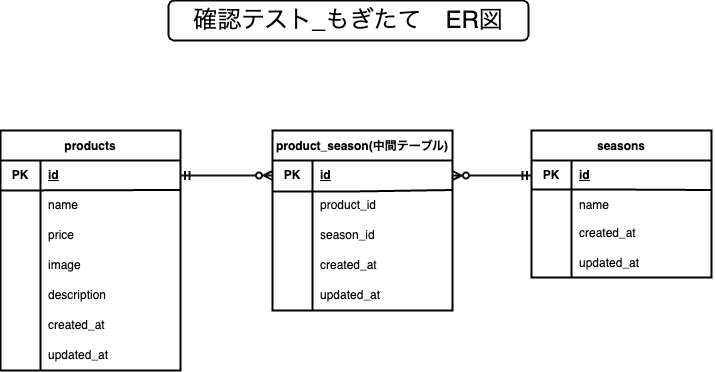

The diagram above was exported from draw.io. Its source (the exported page's mxGraphModel, read from the mxfile embedded in the PNG):
<mxGraphModel dx="928" dy="782" grid="1" gridSize="10" guides="0" tooltips="1" connect="1" arrows="0" fold="1" page="1" pageScale="1" pageWidth="827" pageHeight="1169" background="#ffffff" math="0" shadow="0">
  <root>
    <mxCell id="0" />
    <mxCell id="1" parent="0" />
    <mxCell id="12" value="products" style="shape=table;startSize=30;container=1;collapsible=0;childLayout=tableLayout;fixedRows=1;rowLines=0;fontStyle=1;strokeColor=#000000;strokeWidth=2;fontColor=#000000;fillColor=none;" parent="1" vertex="1">
      <mxGeometry x="70" y="290" width="180" height="240" as="geometry" />
    </mxCell>
    <mxCell id="13" value="" style="shape=tableRow;horizontal=0;startSize=0;swimlaneHead=0;swimlaneBody=0;top=0;left=0;bottom=0;right=0;collapsible=0;dropTarget=0;fillColor=none;points=[[0,0.5],[1,0.5]];portConstraint=eastwest;strokeColor=#000000;strokeWidth=2;fontColor=#000000;" parent="12" vertex="1">
      <mxGeometry y="30" width="180" height="30" as="geometry" />
    </mxCell>
    <mxCell id="14" value="&lt;b&gt;PK&lt;/b&gt;" style="shape=partialRectangle;html=1;whiteSpace=wrap;connectable=0;fillColor=none;top=0;left=0;bottom=0;right=0;overflow=hidden;pointerEvents=1;strokeColor=#000000;strokeWidth=2;fontColor=#000000;" parent="13" vertex="1">
      <mxGeometry width="40" height="30" as="geometry">
        <mxRectangle width="40" height="30" as="alternateBounds" />
      </mxGeometry>
    </mxCell>
    <mxCell id="15" value="&lt;b&gt;&lt;u&gt;id&lt;/u&gt;&lt;/b&gt;" style="shape=partialRectangle;html=1;whiteSpace=wrap;connectable=0;fillColor=none;top=0;left=0;bottom=0;right=0;align=left;spacingLeft=6;overflow=hidden;strokeColor=#000000;strokeWidth=2;fontColor=#000000;" parent="13" vertex="1">
      <mxGeometry x="40" width="140" height="30" as="geometry">
        <mxRectangle width="140" height="30" as="alternateBounds" />
      </mxGeometry>
    </mxCell>
    <mxCell id="16" value="" style="shape=tableRow;horizontal=0;startSize=0;swimlaneHead=0;swimlaneBody=0;top=0;left=0;bottom=0;right=0;collapsible=0;dropTarget=0;fillColor=none;points=[[0,0.5],[1,0.5]];portConstraint=eastwest;strokeColor=#000000;strokeWidth=2;fontColor=#000000;" parent="12" vertex="1">
      <mxGeometry y="60" width="180" height="30" as="geometry" />
    </mxCell>
    <mxCell id="17" value="" style="shape=partialRectangle;html=1;whiteSpace=wrap;connectable=0;fillColor=none;top=0;left=0;bottom=0;right=0;overflow=hidden;strokeColor=#000000;strokeWidth=2;fontColor=#000000;" parent="16" vertex="1">
      <mxGeometry width="40" height="30" as="geometry">
        <mxRectangle width="40" height="30" as="alternateBounds" />
      </mxGeometry>
    </mxCell>
    <mxCell id="18" value="name" style="shape=partialRectangle;html=1;whiteSpace=wrap;connectable=0;fillColor=none;top=0;left=0;bottom=0;right=0;align=left;spacingLeft=6;overflow=hidden;strokeColor=#000000;strokeWidth=2;fontColor=#000000;" parent="16" vertex="1">
      <mxGeometry x="40" width="140" height="30" as="geometry">
        <mxRectangle width="140" height="30" as="alternateBounds" />
      </mxGeometry>
    </mxCell>
    <mxCell id="209" style="shape=tableRow;horizontal=0;startSize=0;swimlaneHead=0;swimlaneBody=0;top=0;left=0;bottom=0;right=0;collapsible=0;dropTarget=0;fillColor=none;points=[[0,0.5],[1,0.5]];portConstraint=eastwest;strokeColor=#000000;strokeWidth=2;fontColor=#000000;" parent="12" vertex="1">
      <mxGeometry y="90" width="180" height="30" as="geometry" />
    </mxCell>
    <mxCell id="210" style="shape=partialRectangle;html=1;whiteSpace=wrap;connectable=0;fillColor=none;top=0;left=0;bottom=0;right=0;overflow=hidden;strokeColor=#000000;strokeWidth=2;fontColor=#000000;" parent="209" vertex="1">
      <mxGeometry width="40" height="30" as="geometry">
        <mxRectangle width="40" height="30" as="alternateBounds" />
      </mxGeometry>
    </mxCell>
    <mxCell id="211" value="price" style="shape=partialRectangle;html=1;whiteSpace=wrap;connectable=0;fillColor=none;top=0;left=0;bottom=0;right=0;align=left;spacingLeft=6;overflow=hidden;strokeColor=#000000;strokeWidth=2;fontColor=#000000;" parent="209" vertex="1">
      <mxGeometry x="40" width="140" height="30" as="geometry">
        <mxRectangle width="140" height="30" as="alternateBounds" />
      </mxGeometry>
    </mxCell>
    <mxCell id="19" value="" style="shape=tableRow;horizontal=0;startSize=0;swimlaneHead=0;swimlaneBody=0;top=0;left=0;bottom=0;right=0;collapsible=0;dropTarget=0;fillColor=none;points=[[0,0.5],[1,0.5]];portConstraint=eastwest;strokeColor=#000000;strokeWidth=2;fontColor=#000000;" parent="12" vertex="1">
      <mxGeometry y="120" width="180" height="30" as="geometry" />
    </mxCell>
    <mxCell id="20" value="" style="shape=partialRectangle;html=1;whiteSpace=wrap;connectable=0;fillColor=none;top=0;left=0;bottom=0;right=0;overflow=hidden;strokeColor=#000000;strokeWidth=2;fontColor=#000000;" parent="19" vertex="1">
      <mxGeometry width="40" height="30" as="geometry">
        <mxRectangle width="40" height="30" as="alternateBounds" />
      </mxGeometry>
    </mxCell>
    <mxCell id="21" value="image" style="shape=partialRectangle;html=1;whiteSpace=wrap;connectable=0;fillColor=none;top=0;left=0;bottom=0;right=0;align=left;spacingLeft=6;overflow=hidden;strokeColor=#000000;strokeWidth=2;fontColor=#000000;" parent="19" vertex="1">
      <mxGeometry x="40" width="140" height="30" as="geometry">
        <mxRectangle width="140" height="30" as="alternateBounds" />
      </mxGeometry>
    </mxCell>
    <mxCell id="239" style="shape=tableRow;horizontal=0;startSize=0;swimlaneHead=0;swimlaneBody=0;top=0;left=0;bottom=0;right=0;collapsible=0;dropTarget=0;fillColor=none;points=[[0,0.5],[1,0.5]];portConstraint=eastwest;strokeColor=#000000;strokeWidth=2;fontColor=#000000;" parent="12" vertex="1">
      <mxGeometry y="150" width="180" height="30" as="geometry" />
    </mxCell>
    <mxCell id="240" style="shape=partialRectangle;html=1;whiteSpace=wrap;connectable=0;fillColor=none;top=0;left=0;bottom=0;right=0;overflow=hidden;strokeColor=#000000;strokeWidth=2;fontColor=#000000;" parent="239" vertex="1">
      <mxGeometry width="40" height="30" as="geometry">
        <mxRectangle width="40" height="30" as="alternateBounds" />
      </mxGeometry>
    </mxCell>
    <mxCell id="241" value="description" style="shape=partialRectangle;html=1;whiteSpace=wrap;connectable=0;fillColor=none;top=0;left=0;bottom=0;right=0;align=left;spacingLeft=6;overflow=hidden;strokeColor=#000000;strokeWidth=2;fontColor=#000000;" parent="239" vertex="1">
      <mxGeometry x="40" width="140" height="30" as="geometry">
        <mxRectangle width="140" height="30" as="alternateBounds" />
      </mxGeometry>
    </mxCell>
    <mxCell id="246" value="" style="shape=tableRow;horizontal=0;startSize=0;swimlaneHead=0;swimlaneBody=0;top=0;left=0;bottom=0;right=0;collapsible=0;dropTarget=0;fillColor=none;points=[[0,0.5],[1,0.5]];portConstraint=eastwest;strokeColor=#000000;strokeWidth=2;fontColor=#000000;" parent="12" vertex="1">
      <mxGeometry y="180" width="180" height="30" as="geometry" />
    </mxCell>
    <mxCell id="247" value="" style="shape=partialRectangle;html=1;whiteSpace=wrap;connectable=0;fillColor=none;top=0;left=0;bottom=0;right=0;overflow=hidden;strokeColor=#000000;strokeWidth=2;fontColor=#000000;" parent="246" vertex="1">
      <mxGeometry width="40" height="30" as="geometry">
        <mxRectangle width="40" height="30" as="alternateBounds" />
      </mxGeometry>
    </mxCell>
    <mxCell id="248" value="created_at" style="shape=partialRectangle;html=1;whiteSpace=wrap;connectable=0;fillColor=none;top=0;left=0;bottom=0;right=0;align=left;spacingLeft=6;overflow=hidden;strokeColor=#000000;strokeWidth=2;fontColor=#000000;" parent="246" vertex="1">
      <mxGeometry x="40" width="140" height="30" as="geometry">
        <mxRectangle width="140" height="30" as="alternateBounds" />
      </mxGeometry>
    </mxCell>
    <mxCell id="242" style="shape=tableRow;horizontal=0;startSize=0;swimlaneHead=0;swimlaneBody=0;top=0;left=0;bottom=0;right=0;collapsible=0;dropTarget=0;fillColor=none;points=[[0,0.5],[1,0.5]];portConstraint=eastwest;strokeColor=#000000;strokeWidth=2;fontColor=#000000;" parent="12" vertex="1">
      <mxGeometry y="210" width="180" height="30" as="geometry" />
    </mxCell>
    <mxCell id="243" style="shape=partialRectangle;html=1;whiteSpace=wrap;connectable=0;fillColor=none;top=0;left=0;bottom=0;right=0;overflow=hidden;strokeColor=#000000;strokeWidth=2;fontColor=#000000;" parent="242" vertex="1">
      <mxGeometry width="40" height="30" as="geometry">
        <mxRectangle width="40" height="30" as="alternateBounds" />
      </mxGeometry>
    </mxCell>
    <mxCell id="244" value="updated_at" style="shape=partialRectangle;html=1;whiteSpace=wrap;connectable=0;fillColor=none;top=0;left=0;bottom=0;right=0;align=left;spacingLeft=6;overflow=hidden;strokeColor=#000000;strokeWidth=2;fontColor=#000000;" parent="242" vertex="1">
      <mxGeometry x="40" width="140" height="30" as="geometry">
        <mxRectangle width="140" height="30" as="alternateBounds" />
      </mxGeometry>
    </mxCell>
    <mxCell id="26" value="" style="endArrow=none;html=1;exitX=0;exitY=0;exitDx=0;exitDy=0;exitPerimeter=0;entryX=1;entryY=-0.017;entryDx=0;entryDy=0;entryPerimeter=0;rounded=0;strokeColor=#000000;strokeWidth=2;fontColor=#000000;" parent="12" source="16" target="16" edge="1">
      <mxGeometry width="50" height="50" relative="1" as="geometry">
        <mxPoint x="10" y="59.5" as="sourcePoint" />
        <mxPoint x="80" y="59.5" as="targetPoint" />
      </mxGeometry>
    </mxCell>
    <mxCell id="30" value="product_season(中間テーブル)" style="shape=table;startSize=30;container=1;collapsible=0;childLayout=tableLayout;fixedRows=1;rowLines=0;fontStyle=1;strokeColor=#000000;strokeWidth=2;fontColor=#000000;fillColor=none;" parent="1" vertex="1">
      <mxGeometry x="342" y="290" width="180" height="180" as="geometry" />
    </mxCell>
    <mxCell id="31" value="" style="shape=tableRow;horizontal=0;startSize=0;swimlaneHead=0;swimlaneBody=0;top=0;left=0;bottom=0;right=0;collapsible=0;dropTarget=0;fillColor=none;points=[[0,0.5],[1,0.5]];portConstraint=eastwest;strokeColor=#000000;strokeWidth=2;fontColor=#000000;" parent="30" vertex="1">
      <mxGeometry y="30" width="180" height="30" as="geometry" />
    </mxCell>
    <mxCell id="32" value="&lt;b&gt;PK&lt;/b&gt;" style="shape=partialRectangle;html=1;whiteSpace=wrap;connectable=0;fillColor=none;top=0;left=0;bottom=0;right=0;overflow=hidden;pointerEvents=1;strokeColor=#000000;strokeWidth=2;fontColor=#000000;" parent="31" vertex="1">
      <mxGeometry width="40" height="30" as="geometry">
        <mxRectangle width="40" height="30" as="alternateBounds" />
      </mxGeometry>
    </mxCell>
    <mxCell id="33" value="&lt;u&gt;&lt;b&gt;id&lt;/b&gt;&lt;/u&gt;" style="shape=partialRectangle;html=1;whiteSpace=wrap;connectable=0;fillColor=none;top=0;left=0;bottom=0;right=0;align=left;spacingLeft=6;overflow=hidden;strokeColor=#000000;strokeWidth=2;fontColor=#000000;" parent="31" vertex="1">
      <mxGeometry x="40" width="140" height="30" as="geometry">
        <mxRectangle width="140" height="30" as="alternateBounds" />
      </mxGeometry>
    </mxCell>
    <mxCell id="34" value="" style="shape=tableRow;horizontal=0;startSize=0;swimlaneHead=0;swimlaneBody=0;top=0;left=0;bottom=0;right=0;collapsible=0;dropTarget=0;fillColor=none;points=[[0,0.5],[1,0.5]];portConstraint=eastwest;strokeColor=#000000;strokeWidth=2;fontColor=#000000;" parent="30" vertex="1">
      <mxGeometry y="60" width="180" height="30" as="geometry" />
    </mxCell>
    <mxCell id="35" value="" style="shape=partialRectangle;html=1;whiteSpace=wrap;connectable=0;fillColor=none;top=0;left=0;bottom=0;right=0;overflow=hidden;strokeColor=#000000;strokeWidth=2;fontColor=#000000;" parent="34" vertex="1">
      <mxGeometry width="40" height="30" as="geometry">
        <mxRectangle width="40" height="30" as="alternateBounds" />
      </mxGeometry>
    </mxCell>
    <mxCell id="36" value="product_id" style="shape=partialRectangle;html=1;whiteSpace=wrap;connectable=0;fillColor=none;top=0;left=0;bottom=0;right=0;align=left;spacingLeft=6;overflow=hidden;strokeColor=#000000;strokeWidth=2;fontColor=#000000;" parent="34" vertex="1">
      <mxGeometry x="40" width="140" height="30" as="geometry">
        <mxRectangle width="140" height="30" as="alternateBounds" />
      </mxGeometry>
    </mxCell>
    <mxCell id="37" value="" style="shape=tableRow;horizontal=0;startSize=0;swimlaneHead=0;swimlaneBody=0;top=0;left=0;bottom=0;right=0;collapsible=0;dropTarget=0;fillColor=none;points=[[0,0.5],[1,0.5]];portConstraint=eastwest;strokeColor=#000000;strokeWidth=2;fontColor=#000000;" parent="30" vertex="1">
      <mxGeometry y="90" width="180" height="30" as="geometry" />
    </mxCell>
    <mxCell id="38" value="" style="shape=partialRectangle;html=1;whiteSpace=wrap;connectable=0;fillColor=none;top=0;left=0;bottom=0;right=0;overflow=hidden;strokeColor=#000000;strokeWidth=2;fontColor=#000000;" parent="37" vertex="1">
      <mxGeometry width="40" height="30" as="geometry">
        <mxRectangle width="40" height="30" as="alternateBounds" />
      </mxGeometry>
    </mxCell>
    <mxCell id="39" value="season_id" style="shape=partialRectangle;html=1;whiteSpace=wrap;connectable=0;fillColor=none;top=0;left=0;bottom=0;right=0;align=left;spacingLeft=6;overflow=hidden;strokeColor=#000000;strokeWidth=2;fontColor=#000000;" parent="37" vertex="1">
      <mxGeometry x="40" width="140" height="30" as="geometry">
        <mxRectangle width="140" height="30" as="alternateBounds" />
      </mxGeometry>
    </mxCell>
    <mxCell id="227" style="shape=tableRow;horizontal=0;startSize=0;swimlaneHead=0;swimlaneBody=0;top=0;left=0;bottom=0;right=0;collapsible=0;dropTarget=0;fillColor=none;points=[[0,0.5],[1,0.5]];portConstraint=eastwest;strokeColor=#000000;strokeWidth=2;fontColor=#000000;" parent="30" vertex="1">
      <mxGeometry y="120" width="180" height="30" as="geometry" />
    </mxCell>
    <mxCell id="228" style="shape=partialRectangle;html=1;whiteSpace=wrap;connectable=0;fillColor=none;top=0;left=0;bottom=0;right=0;overflow=hidden;strokeColor=#000000;strokeWidth=2;fontColor=#000000;" parent="227" vertex="1">
      <mxGeometry width="40" height="30" as="geometry">
        <mxRectangle width="40" height="30" as="alternateBounds" />
      </mxGeometry>
    </mxCell>
    <mxCell id="229" value="created_at" style="shape=partialRectangle;html=1;whiteSpace=wrap;connectable=0;fillColor=none;top=0;left=0;bottom=0;right=0;align=left;spacingLeft=6;overflow=hidden;strokeColor=#000000;strokeWidth=2;fontColor=#000000;" parent="227" vertex="1">
      <mxGeometry x="40" width="140" height="30" as="geometry">
        <mxRectangle width="140" height="30" as="alternateBounds" />
      </mxGeometry>
    </mxCell>
    <mxCell id="230" style="shape=tableRow;horizontal=0;startSize=0;swimlaneHead=0;swimlaneBody=0;top=0;left=0;bottom=0;right=0;collapsible=0;dropTarget=0;fillColor=none;points=[[0,0.5],[1,0.5]];portConstraint=eastwest;strokeColor=#000000;strokeWidth=2;fontColor=#000000;" parent="30" vertex="1">
      <mxGeometry y="150" width="180" height="30" as="geometry" />
    </mxCell>
    <mxCell id="231" style="shape=partialRectangle;html=1;whiteSpace=wrap;connectable=0;fillColor=none;top=0;left=0;bottom=0;right=0;overflow=hidden;strokeColor=#000000;strokeWidth=2;fontColor=#000000;" parent="230" vertex="1">
      <mxGeometry width="40" height="30" as="geometry">
        <mxRectangle width="40" height="30" as="alternateBounds" />
      </mxGeometry>
    </mxCell>
    <mxCell id="232" value="updated_at" style="shape=partialRectangle;html=1;whiteSpace=wrap;connectable=0;fillColor=none;top=0;left=0;bottom=0;right=0;align=left;spacingLeft=6;overflow=hidden;strokeColor=#000000;strokeWidth=2;fontColor=#000000;" parent="230" vertex="1">
      <mxGeometry x="40" width="140" height="30" as="geometry">
        <mxRectangle width="140" height="30" as="alternateBounds" />
      </mxGeometry>
    </mxCell>
    <mxCell id="50" value="" style="endArrow=none;html=1;rounded=0;entryX=1.006;entryY=-0.017;entryDx=0;entryDy=0;entryPerimeter=0;strokeColor=#000000;strokeWidth=2;fontColor=#000000;" parent="1" target="34" edge="1">
      <mxGeometry relative="1" as="geometry">
        <mxPoint x="342" y="351" as="sourcePoint" />
        <mxPoint x="502" y="351" as="targetPoint" />
        <Array as="points">
          <mxPoint x="422" y="351" />
        </Array>
      </mxGeometry>
    </mxCell>
    <mxCell id="133" value="seasons" style="shape=table;startSize=30;container=1;collapsible=0;childLayout=tableLayout;fixedRows=1;rowLines=0;fontStyle=1;strokeColor=#000000;strokeWidth=2;fontColor=#000000;fillColor=none;" parent="1" vertex="1">
      <mxGeometry x="601" y="290" width="180" height="147" as="geometry" />
    </mxCell>
    <mxCell id="134" value="" style="shape=tableRow;horizontal=0;startSize=0;swimlaneHead=0;swimlaneBody=0;top=0;left=0;bottom=0;right=0;collapsible=0;dropTarget=0;fillColor=none;points=[[0,0.5],[1,0.5]];portConstraint=eastwest;strokeColor=#000000;strokeWidth=2;fontColor=#000000;" parent="133" vertex="1">
      <mxGeometry y="30" width="180" height="30" as="geometry" />
    </mxCell>
    <mxCell id="135" value="&lt;b&gt;PK&lt;/b&gt;" style="shape=partialRectangle;html=1;whiteSpace=wrap;connectable=0;fillColor=none;top=0;left=0;bottom=0;right=0;overflow=hidden;pointerEvents=1;strokeColor=#000000;strokeWidth=2;fontColor=#000000;" parent="134" vertex="1">
      <mxGeometry width="40" height="30" as="geometry">
        <mxRectangle width="40" height="30" as="alternateBounds" />
      </mxGeometry>
    </mxCell>
    <mxCell id="136" value="&lt;u&gt;&lt;b&gt;id&lt;/b&gt;&lt;/u&gt;" style="shape=partialRectangle;html=1;whiteSpace=wrap;connectable=0;fillColor=none;top=0;left=0;bottom=0;right=0;align=left;spacingLeft=6;overflow=hidden;strokeColor=#000000;strokeWidth=2;fontColor=#000000;" parent="134" vertex="1">
      <mxGeometry x="40" width="140" height="30" as="geometry">
        <mxRectangle width="140" height="30" as="alternateBounds" />
      </mxGeometry>
    </mxCell>
    <mxCell id="137" value="" style="shape=tableRow;horizontal=0;startSize=0;swimlaneHead=0;swimlaneBody=0;top=0;left=0;bottom=0;right=0;collapsible=0;dropTarget=0;fillColor=none;points=[[0,0.5],[1,0.5]];portConstraint=eastwest;strokeColor=#000000;strokeWidth=2;fontColor=#000000;" parent="133" vertex="1">
      <mxGeometry y="60" width="180" height="29" as="geometry" />
    </mxCell>
    <mxCell id="138" value="" style="shape=partialRectangle;html=1;whiteSpace=wrap;connectable=0;fillColor=none;top=0;left=0;bottom=0;right=0;overflow=hidden;strokeColor=#000000;strokeWidth=2;fontColor=#000000;" parent="137" vertex="1">
      <mxGeometry width="40" height="29" as="geometry">
        <mxRectangle width="40" height="29" as="alternateBounds" />
      </mxGeometry>
    </mxCell>
    <mxCell id="139" value="name" style="shape=partialRectangle;html=1;whiteSpace=wrap;connectable=0;fillColor=none;top=0;left=0;bottom=0;right=0;align=left;spacingLeft=6;overflow=hidden;strokeColor=#000000;strokeWidth=2;fontColor=#000000;" parent="137" vertex="1">
      <mxGeometry x="40" width="140" height="29" as="geometry">
        <mxRectangle width="140" height="29" as="alternateBounds" />
      </mxGeometry>
    </mxCell>
    <mxCell id="236" style="shape=tableRow;horizontal=0;startSize=0;swimlaneHead=0;swimlaneBody=0;top=0;left=0;bottom=0;right=0;collapsible=0;dropTarget=0;fillColor=none;points=[[0,0.5],[1,0.5]];portConstraint=eastwest;strokeColor=#000000;strokeWidth=2;fontColor=#000000;" parent="133" vertex="1">
      <mxGeometry y="89" width="180" height="29" as="geometry" />
    </mxCell>
    <mxCell id="237" style="shape=partialRectangle;html=1;whiteSpace=wrap;connectable=0;fillColor=none;top=0;left=0;bottom=0;right=0;overflow=hidden;strokeColor=#000000;strokeWidth=2;fontColor=#000000;" parent="236" vertex="1">
      <mxGeometry width="40" height="29" as="geometry">
        <mxRectangle width="40" height="29" as="alternateBounds" />
      </mxGeometry>
    </mxCell>
    <mxCell id="238" value="created_at" style="shape=partialRectangle;html=1;whiteSpace=wrap;connectable=0;fillColor=none;top=0;left=0;bottom=0;right=0;align=left;spacingLeft=6;overflow=hidden;strokeColor=#000000;strokeWidth=2;fontColor=#000000;" parent="236" vertex="1">
      <mxGeometry x="40" width="140" height="29" as="geometry">
        <mxRectangle width="140" height="29" as="alternateBounds" />
      </mxGeometry>
    </mxCell>
    <mxCell id="233" style="shape=tableRow;horizontal=0;startSize=0;swimlaneHead=0;swimlaneBody=0;top=0;left=0;bottom=0;right=0;collapsible=0;dropTarget=0;fillColor=none;points=[[0,0.5],[1,0.5]];portConstraint=eastwest;strokeColor=#000000;strokeWidth=2;fontColor=#000000;" parent="133" vertex="1">
      <mxGeometry y="118" width="180" height="29" as="geometry" />
    </mxCell>
    <mxCell id="234" style="shape=partialRectangle;html=1;whiteSpace=wrap;connectable=0;fillColor=none;top=0;left=0;bottom=0;right=0;overflow=hidden;strokeColor=#000000;strokeWidth=2;fontColor=#000000;" parent="233" vertex="1">
      <mxGeometry width="40" height="29" as="geometry">
        <mxRectangle width="40" height="29" as="alternateBounds" />
      </mxGeometry>
    </mxCell>
    <mxCell id="235" value="updated_at" style="shape=partialRectangle;html=1;whiteSpace=wrap;connectable=0;fillColor=none;top=0;left=0;bottom=0;right=0;align=left;spacingLeft=6;overflow=hidden;strokeColor=#000000;strokeWidth=2;fontColor=#000000;" parent="233" vertex="1">
      <mxGeometry x="40" width="140" height="29" as="geometry">
        <mxRectangle width="140" height="29" as="alternateBounds" />
      </mxGeometry>
    </mxCell>
    <mxCell id="146" value="" style="endArrow=none;html=1;rounded=0;entryX=1.006;entryY=-0.017;entryDx=0;entryDy=0;entryPerimeter=0;strokeColor=#000000;strokeWidth=2;fontColor=#000000;" parent="1" target="137" edge="1">
      <mxGeometry relative="1" as="geometry">
        <mxPoint x="600" y="349" as="sourcePoint" />
        <mxPoint x="760" y="349" as="targetPoint" />
        <Array as="points">
          <mxPoint x="680" y="349" />
        </Array>
      </mxGeometry>
    </mxCell>
    <mxCell id="202" value="" style="fontSize=12;html=1;endArrow=ERzeroToMany;startArrow=ERmandOne;strokeColor=#121212;endFill=0;startFill=0;strokeWidth=2;exitX=0;exitY=0.5;exitDx=0;exitDy=0;entryX=1;entryY=0.5;entryDx=0;entryDy=0;" parent="1" source="134" target="31" edge="1">
      <mxGeometry width="100" height="100" relative="1" as="geometry">
        <mxPoint x="600" y="336" as="sourcePoint" />
        <mxPoint x="550" y="310" as="targetPoint" />
      </mxGeometry>
    </mxCell>
    <mxCell id="217" value="&lt;span style=&quot;background-color: rgb(255, 255, 255);&quot;&gt;&lt;font style=&quot;font-size: 24px;&quot;&gt;確認テスト_もぎたて　ER図&lt;/font&gt;&lt;/span&gt;" style="text;html=1;strokeColor=#050505;fillColor=none;align=center;verticalAlign=middle;whiteSpace=wrap;rounded=1;fontColor=#030202;strokeWidth=2;" parent="1" vertex="1">
      <mxGeometry x="238" y="160" width="360" height="40" as="geometry" />
    </mxCell>
    <mxCell id="250" value="" style="fontSize=12;html=1;endArrow=ERzeroToMany;startArrow=ERmandOne;strokeColor=#121212;endFill=0;startFill=0;strokeWidth=2;exitX=1;exitY=0.5;exitDx=0;exitDy=0;entryX=0;entryY=0.5;entryDx=0;entryDy=0;" parent="1" source="13" target="31" edge="1">
      <mxGeometry width="100" height="100" relative="1" as="geometry">
        <mxPoint x="601" y="335" as="sourcePoint" />
        <mxPoint x="340" y="330" as="targetPoint" />
        <Array as="points" />
      </mxGeometry>
    </mxCell>
  </root>
</mxGraphModel>